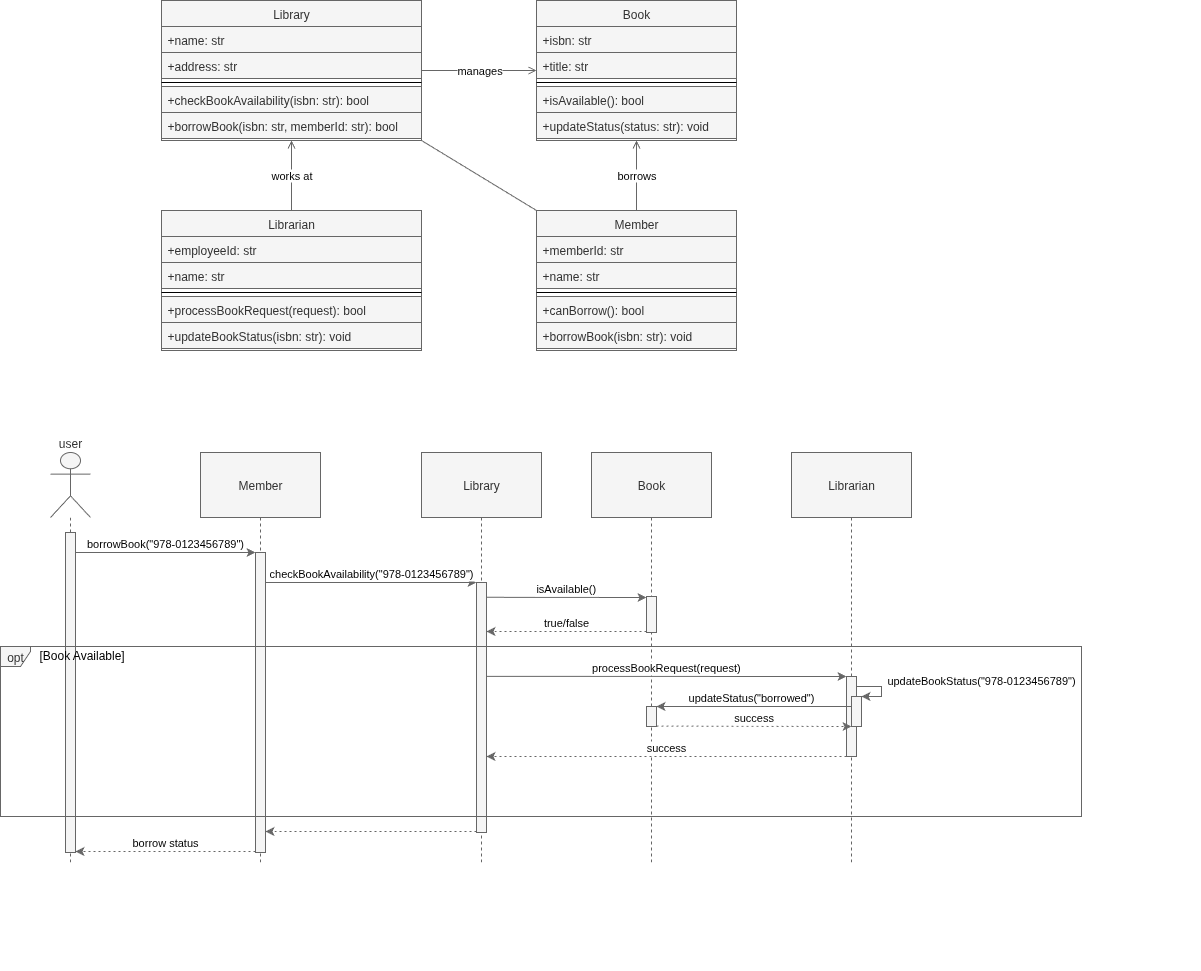

The diagram above was exported from draw.io. Its source (the exported page's mxGraphModel, read from the mxfile embedded in the PNG):
<mxGraphModel dx="2066" dy="1208" grid="1" gridSize="10" guides="1" tooltips="1" connect="1" arrows="1" fold="1" page="1" pageScale="1" pageWidth="850" pageHeight="1100" math="0" shadow="0">
  <root>
    <UserObject label="" customAnimation="" id="0">
      <mxCell />
    </UserObject>
    <mxCell id="1" style="locked=1;" parent="0" />
    <mxCell id="LibraryCD" value="CD" style="" parent="0" />
    <mxCell id="Library-1" value="Library" style="swimlane;fontStyle=0;align=center;verticalAlign=top;childLayout=stackLayout;horizontal=1;startSize=26;horizontalStack=0;resizeParent=1;resizeLast=0;collapsible=1;marginBottom=0;rounded=0;shadow=0;strokeWidth=1;fillColor=#f5f5f5;fontColor=#333333;strokeColor=#666666;" parent="LibraryCD" vertex="1">
      <mxGeometry x="191" y="40" width="260" height="140" as="geometry" />
    </mxCell>
    <mxCell id="Library-2" value="+name: str" style="text;align=left;verticalAlign=top;spacingLeft=4;spacingRight=4;overflow=hidden;rotatable=1;points=[[0,0.5],[1,0.5]];portConstraint=eastwest;fillColor=#f5f5f5;fontColor=#333333;strokeColor=#666666;" parent="Library-1" vertex="1">
      <mxGeometry y="26" width="260" height="26" as="geometry" />
    </mxCell>
    <mxCell id="Library-3" value="+address: str" style="text;align=left;verticalAlign=top;spacingLeft=4;spacingRight=4;overflow=hidden;rotatable=1;points=[[0,0.5],[1,0.5]];portConstraint=eastwest;fillColor=#f5f5f5;fontColor=#333333;strokeColor=#666666;" parent="Library-1" vertex="1">
      <mxGeometry y="52" width="260" height="26" as="geometry" />
    </mxCell>
    <mxCell id="Library-4" value="" style="line;html=1;strokeWidth=1;align=left;verticalAlign=middle;spacingTop=-1;spacingLeft=3;spacingRight=3;rotatable=1;labelPosition=right;points=[];portConstraint=eastwest;" parent="Library-1" vertex="1">
      <mxGeometry y="78" width="260" height="8" as="geometry" />
    </mxCell>
    <mxCell id="Library-5" value="+checkBookAvailability(isbn: str): bool" style="text;align=left;verticalAlign=top;spacingLeft=4;spacingRight=4;overflow=hidden;rotatable=1;points=[[0,0.5],[1,0.5]];portConstraint=eastwest;fillColor=#f5f5f5;fontColor=#333333;strokeColor=#666666;" parent="Library-1" vertex="1">
      <mxGeometry y="86" width="260" height="26" as="geometry" />
    </mxCell>
    <mxCell id="Library-6" value="+borrowBook(isbn: str, memberId: str): bool" style="text;align=left;verticalAlign=top;spacingLeft=4;spacingRight=4;overflow=hidden;rotatable=1;points=[[0,0.5],[1,0.5]];portConstraint=eastwest;fillColor=#f5f5f5;fontColor=#333333;strokeColor=#666666;" parent="Library-1" vertex="1">
      <mxGeometry y="112" width="260" height="26" as="geometry" />
    </mxCell>
    <mxCell id="Member-1" value="Member" style="swimlane;fontStyle=0;align=center;verticalAlign=top;childLayout=stackLayout;horizontal=1;startSize=26;horizontalStack=0;resizeParent=1;resizeLast=0;collapsible=1;marginBottom=0;rounded=0;shadow=0;strokeWidth=1;fillColor=#f5f5f5;fontColor=#333333;strokeColor=#666666;" parent="LibraryCD" vertex="1">
      <mxGeometry x="566" y="250" width="200" height="140" as="geometry" />
    </mxCell>
    <mxCell id="Member-2" value="+memberId: str" style="text;align=left;verticalAlign=top;spacingLeft=4;spacingRight=4;overflow=hidden;rotatable=1;points=[[0,0.5],[1,0.5]];portConstraint=eastwest;fillColor=#f5f5f5;fontColor=#333333;strokeColor=#666666;" parent="Member-1" vertex="1">
      <mxGeometry y="26" width="200" height="26" as="geometry" />
    </mxCell>
    <mxCell id="Member-3" value="+name: str" style="text;align=left;verticalAlign=top;spacingLeft=4;spacingRight=4;overflow=hidden;rotatable=1;points=[[0,0.5],[1,0.5]];portConstraint=eastwest;fillColor=#f5f5f5;fontColor=#333333;strokeColor=#666666;" parent="Member-1" vertex="1">
      <mxGeometry y="52" width="200" height="26" as="geometry" />
    </mxCell>
    <mxCell id="Member-4" value="" style="line;html=1;strokeWidth=1;align=left;verticalAlign=middle;spacingTop=-1;spacingLeft=3;spacingRight=3;rotatable=1;labelPosition=right;points=[];portConstraint=eastwest;" parent="Member-1" vertex="1">
      <mxGeometry y="78" width="200" height="8" as="geometry" />
    </mxCell>
    <mxCell id="Member-5" value="+canBorrow(): bool" style="text;align=left;verticalAlign=top;spacingLeft=4;spacingRight=4;overflow=hidden;rotatable=1;points=[[0,0.5],[1,0.5]];portConstraint=eastwest;fillColor=#f5f5f5;fontColor=#333333;strokeColor=#666666;" parent="Member-1" vertex="1">
      <mxGeometry y="86" width="200" height="26" as="geometry" />
    </mxCell>
    <mxCell id="Member-6" value="+borrowBook(isbn: str): void" style="text;align=left;verticalAlign=top;spacingLeft=4;spacingRight=4;overflow=hidden;rotatable=1;points=[[0,0.5],[1,0.5]];portConstraint=eastwest;fillColor=#f5f5f5;fontColor=#333333;strokeColor=#666666;" parent="Member-1" vertex="1">
      <mxGeometry y="112" width="200" height="26" as="geometry" />
    </mxCell>
    <mxCell id="Book-1" value="Book" style="swimlane;fontStyle=0;align=center;verticalAlign=top;childLayout=stackLayout;horizontal=1;startSize=26;horizontalStack=0;resizeParent=1;resizeLast=0;collapsible=1;marginBottom=0;rounded=0;shadow=0;strokeWidth=1;fillColor=#f5f5f5;fontColor=#333333;strokeColor=#666666;" parent="LibraryCD" vertex="1">
      <mxGeometry x="566" y="40" width="200" height="140" as="geometry" />
    </mxCell>
    <mxCell id="Book-2" value="+isbn: str" style="text;align=left;verticalAlign=top;spacingLeft=4;spacingRight=4;overflow=hidden;rotatable=1;points=[[0,0.5],[1,0.5]];portConstraint=eastwest;fillColor=#f5f5f5;fontColor=#333333;strokeColor=#666666;" parent="Book-1" vertex="1">
      <mxGeometry y="26" width="200" height="26" as="geometry" />
    </mxCell>
    <mxCell id="Book-3" value="+title: str" style="text;align=left;verticalAlign=top;spacingLeft=4;spacingRight=4;overflow=hidden;rotatable=1;points=[[0,0.5],[1,0.5]];portConstraint=eastwest;fillColor=#f5f5f5;fontColor=#333333;strokeColor=#666666;" parent="Book-1" vertex="1">
      <mxGeometry y="52" width="200" height="26" as="geometry" />
    </mxCell>
    <mxCell id="Book-4" value="" style="line;html=1;strokeWidth=1;align=left;verticalAlign=middle;spacingTop=-1;spacingLeft=3;spacingRight=3;rotatable=1;labelPosition=right;points=[];portConstraint=eastwest;" parent="Book-1" vertex="1">
      <mxGeometry y="78" width="200" height="8" as="geometry" />
    </mxCell>
    <mxCell id="Book-5" value="+isAvailable(): bool" style="text;align=left;verticalAlign=top;spacingLeft=4;spacingRight=4;overflow=hidden;rotatable=1;points=[[0,0.5],[1,0.5]];portConstraint=eastwest;fillColor=#f5f5f5;fontColor=#333333;strokeColor=#666666;" parent="Book-1" vertex="1">
      <mxGeometry y="86" width="200" height="26" as="geometry" />
    </mxCell>
    <mxCell id="Book-6" value="+updateStatus(status: str): void" style="text;align=left;verticalAlign=top;spacingLeft=4;spacingRight=4;overflow=hidden;rotatable=1;points=[[0,0.5],[1,0.5]];portConstraint=eastwest;fillColor=#f5f5f5;fontColor=#333333;strokeColor=#666666;" parent="Book-1" vertex="1">
      <mxGeometry y="112" width="200" height="26" as="geometry" />
    </mxCell>
    <mxCell id="Librarian-1" value="Librarian" style="swimlane;fontStyle=0;align=center;verticalAlign=top;childLayout=stackLayout;horizontal=1;startSize=26;horizontalStack=0;resizeParent=1;resizeLast=0;collapsible=1;marginBottom=0;rounded=0;shadow=0;strokeWidth=1;fillColor=#f5f5f5;fontColor=#333333;strokeColor=#666666;" parent="LibraryCD" vertex="1">
      <mxGeometry x="191" y="250" width="260" height="140" as="geometry" />
    </mxCell>
    <mxCell id="Librarian-2" value="+employeeId: str" style="text;align=left;verticalAlign=top;spacingLeft=4;spacingRight=4;overflow=hidden;rotatable=1;points=[[0,0.5],[1,0.5]];portConstraint=eastwest;fillColor=#f5f5f5;fontColor=#333333;strokeColor=#666666;" parent="Librarian-1" vertex="1">
      <mxGeometry y="26" width="260" height="26" as="geometry" />
    </mxCell>
    <mxCell id="Librarian-3" value="+name: str" style="text;align=left;verticalAlign=top;spacingLeft=4;spacingRight=4;overflow=hidden;rotatable=1;points=[[0,0.5],[1,0.5]];portConstraint=eastwest;fillColor=#f5f5f5;fontColor=#333333;strokeColor=#666666;" parent="Librarian-1" vertex="1">
      <mxGeometry y="52" width="260" height="26" as="geometry" />
    </mxCell>
    <mxCell id="Librarian-4" value="" style="line;html=1;strokeWidth=1;align=left;verticalAlign=middle;spacingTop=-1;spacingLeft=3;spacingRight=3;rotatable=1;labelPosition=right;points=[];portConstraint=eastwest;" parent="Librarian-1" vertex="1">
      <mxGeometry y="78" width="260" height="8" as="geometry" />
    </mxCell>
    <mxCell id="Librarian-5" value="+processBookRequest(request): bool" style="text;align=left;verticalAlign=top;spacingLeft=4;spacingRight=4;overflow=hidden;rotatable=1;points=[[0,0.5],[1,0.5]];portConstraint=eastwest;fillColor=#f5f5f5;fontColor=#333333;strokeColor=#666666;" parent="Librarian-1" vertex="1">
      <mxGeometry y="86" width="260" height="26" as="geometry" />
    </mxCell>
    <mxCell id="Librarian-6" value="+updateBookStatus(isbn: str): void" style="text;align=left;verticalAlign=top;spacingLeft=4;spacingRight=4;overflow=hidden;rotatable=1;points=[[0,0.5],[1,0.5]];portConstraint=eastwest;fillColor=#f5f5f5;fontColor=#333333;strokeColor=#666666;" parent="Librarian-1" vertex="1">
      <mxGeometry y="112" width="260" height="26" as="geometry" />
    </mxCell>
    <mxCell id="rel1" value="manages" style="edgeStyle=orthogonalEdgeStyle;rounded=0;orthogonalLoop=1;jettySize=auto;html=1;endArrow=open;endFill=0;strokeColor=#666666;" parent="LibraryCD" source="Library-1" target="Book-1" edge="1">
      <mxGeometry relative="1" as="geometry">
        <Array as="points">
          <mxPoint x="421" y="110" />
          <mxPoint x="731" y="110" />
        </Array>
      </mxGeometry>
    </mxCell>
    <mxCell id="rel2" value="borrows" style="edgeStyle=orthogonalEdgeStyle;rounded=0;orthogonalLoop=1;jettySize=auto;html=1;endArrow=open;endFill=0;strokeColor=#666666;" parent="LibraryCD" source="Member-1" target="Book-1" edge="1">
      <mxGeometry relative="1" as="geometry" />
    </mxCell>
    <mxCell id="rel3" value="works at" style="edgeStyle=orthogonalEdgeStyle;rounded=0;orthogonalLoop=1;jettySize=auto;html=1;endArrow=open;endFill=0;strokeColor=#666666;" parent="LibraryCD" source="Librarian-1" target="Library-1" edge="1">
      <mxGeometry relative="1" as="geometry">
        <Array as="points">
          <mxPoint x="321" y="190" />
          <mxPoint x="321" y="190" />
        </Array>
      </mxGeometry>
    </mxCell>
    <mxCell id="LibrarySqD" value="SqD" style="" parent="0" />
    <mxCell id="seq-group" value="" style="group;fillColor=none;" parent="LibrarySqD" connectable="0" vertex="1">
      <mxGeometry x="150" y="460" width="1080" height="550" as="geometry" />
    </mxCell>
    <mxCell id="seq-user" value="user" style="shape=umlLifeline;perimeter=lifelinePerimeter;whiteSpace=wrap;container=1;dropTarget=0;collapsible=0;recursiveResize=0;outlineConnect=0;portConstraint=eastwest;participant=umlActor;verticalAlign=bottom;labelPosition=center;verticalLabelPosition=top;align=center;size=65;fillColor=#f5f5f5;fontColor=#333333;strokeColor=#666666;" parent="seq-group" vertex="1">
      <mxGeometry x="-70" y="32" width="40" height="410" as="geometry" />
    </mxCell>
    <mxCell id="seq-user-activation" value="" style="points=[];perimeter=orthogonalPerimeter;outlineConnect=0;targetShapes=umlLifeline;portConstraint=eastwest;fillColor=#f5f5f5;fontColor=#333333;strokeColor=#666666;" parent="seq-user" vertex="1">
      <mxGeometry x="15" y="80" width="10" height="320" as="geometry" />
    </mxCell>
    <mxCell id="seq-member" value="Member" style="shape=umlLifeline;perimeter=lifelinePerimeter;whiteSpace=wrap;container=1;dropTarget=0;collapsible=0;recursiveResize=0;outlineConnect=0;portConstraint=eastwest;size=65;fillColor=#f5f5f5;fontColor=#333333;strokeColor=#666666;" parent="seq-group" vertex="1">
      <mxGeometry x="80" y="32" width="120" height="410" as="geometry" />
    </mxCell>
    <mxCell id="seq-member-activation" value="" style="points=[];perimeter=orthogonalPerimeter;outlineConnect=0;targetShapes=umlLifeline;portConstraint=eastwest;fillColor=#f5f5f5;fontColor=#333333;strokeColor=#666666;" parent="seq-member" vertex="1">
      <mxGeometry x="55" y="100" width="10" height="300" as="geometry" />
    </mxCell>
    <mxCell id="seq-library" value="Library" style="shape=umlLifeline;perimeter=lifelinePerimeter;whiteSpace=wrap;container=1;dropTarget=0;collapsible=0;recursiveResize=0;outlineConnect=0;portConstraint=eastwest;size=65;fillColor=#f5f5f5;fontColor=#333333;strokeColor=#666666;" parent="seq-group" vertex="1">
      <mxGeometry x="301" y="32" width="120" height="410" as="geometry" />
    </mxCell>
    <mxCell id="seq-library-activation" value="" style="points=[];perimeter=orthogonalPerimeter;outlineConnect=0;targetShapes=umlLifeline;portConstraint=eastwest;fillColor=#f5f5f5;fontColor=#333333;strokeColor=#666666;" parent="seq-library" vertex="1">
      <mxGeometry x="55" y="130" width="10" height="250" as="geometry" />
    </mxCell>
    <mxCell id="seq-book" value="Book" style="shape=umlLifeline;perimeter=lifelinePerimeter;whiteSpace=wrap;container=1;dropTarget=0;collapsible=0;recursiveResize=0;outlineConnect=0;portConstraint=eastwest;size=65;fillColor=#f5f5f5;fontColor=#333333;strokeColor=#666666;" parent="seq-group" vertex="1">
      <mxGeometry x="471" y="32" width="120" height="410" as="geometry" />
    </mxCell>
    <mxCell id="seq-book-activation" value="" style="points=[];perimeter=orthogonalPerimeter;outlineConnect=0;targetShapes=umlLifeline;portConstraint=eastwest;fillColor=#f5f5f5;fontColor=#333333;strokeColor=#666666;" parent="seq-book" vertex="1">
      <mxGeometry x="55" y="144" width="10" height="36" as="geometry" />
    </mxCell>
    <mxCell id="seq-librarian" value="Librarian" style="shape=umlLifeline;perimeter=lifelinePerimeter;whiteSpace=wrap;container=1;dropTarget=0;collapsible=0;recursiveResize=0;outlineConnect=0;portConstraint=eastwest;size=65;fillColor=#f5f5f5;fontColor=#333333;strokeColor=#666666;" parent="seq-group" vertex="1">
      <mxGeometry x="671" y="32" width="120" height="410" as="geometry" />
    </mxCell>
    <mxCell id="msg1" value="borrowBook(&quot;978-0123456789&quot;)" style="verticalAlign=bottom;edgeStyle=elbowEdgeStyle;elbow=vertical;curved=0;rounded=0;endArrow=classic;fillColor=#f5f5f5;strokeColor=#666666;endFill=1;" parent="seq-group" edge="1">
      <mxGeometry relative="1" as="geometry">
        <mxPoint x="-45" y="132" as="sourcePoint" />
        <mxPoint x="135" y="132" as="targetPoint" />
      </mxGeometry>
    </mxCell>
    <mxCell id="msg2" value="checkBookAvailability(&quot;978-0123456789&quot;)" style="verticalAlign=bottom;edgeStyle=elbowEdgeStyle;elbow=vertical;curved=0;rounded=0;endArrow=classic;fillColor=#f5f5f5;strokeColor=#666666;endFill=1;" parent="seq-group" target="seq-library-activation" edge="1">
      <mxGeometry relative="1" as="geometry">
        <mxPoint x="145" y="162" as="sourcePoint" />
        <mxPoint x="335" y="162" as="targetPoint" />
      </mxGeometry>
    </mxCell>
    <mxCell id="msg3" value="isAvailable()" style="verticalAlign=bottom;edgeStyle=elbowEdgeStyle;elbow=vertical;curved=0;rounded=0;endArrow=classic;fillColor=#f5f5f5;strokeColor=#666666;endFill=1;" parent="seq-group" target="seq-book-activation" edge="1">
      <mxGeometry relative="1" as="geometry">
        <mxPoint x="366" y="176.79310344827582" as="sourcePoint" />
        <mxPoint x="575" y="176.79310344827582" as="targetPoint" />
      </mxGeometry>
    </mxCell>
    <mxCell id="msg5" value="true/false" style="verticalAlign=bottom;edgeStyle=elbowEdgeStyle;elbow=vertical;curved=0;rounded=0;dashed=1;dashPattern=2 3;endArrow=classic;fillColor=#f5f5f5;strokeColor=#666666;endFill=1;" parent="seq-group" source="seq-book-activation" edge="1">
      <mxGeometry relative="1" as="geometry">
        <mxPoint x="585" y="210.99999999999977" as="sourcePoint" />
        <mxPoint x="366" y="211.31034482758628" as="targetPoint" />
      </mxGeometry>
    </mxCell>
    <mxCell id="msg8" value="processBookRequest(request)" style="verticalAlign=bottom;edgeStyle=elbowEdgeStyle;elbow=vertical;curved=0;rounded=0;endArrow=classic;fillColor=#f5f5f5;strokeColor=#666666;endFill=1;" parent="seq-group" target="seq-librarian-activation" edge="1">
      <mxGeometry relative="1" as="geometry">
        <mxPoint x="366" y="255.8275862068965" as="sourcePoint" />
        <mxPoint x="775" y="255.8275862068965" as="targetPoint" />
      </mxGeometry>
    </mxCell>
    <mxCell id="msg9" value="updateBookStatus(&quot;978-0123456789&quot;)" style="verticalAlign=bottom;edgeStyle=elbowEdgeStyle;rounded=0;endArrow=classic;fillColor=#f5f5f5;strokeColor=#666666;endFill=1;" parent="seq-group" target="K57snwerg23pMpSwhqLi-9" edge="1">
      <mxGeometry y="100" relative="1" as="geometry">
        <mxPoint x="736" y="266" as="sourcePoint" />
        <mxPoint x="741" y="286" as="targetPoint" />
        <Array as="points">
          <mxPoint x="761" y="276" />
          <mxPoint x="761" y="286" />
          <mxPoint x="751" y="286" />
        </Array>
        <mxPoint as="offset" />
      </mxGeometry>
    </mxCell>
    <mxCell id="msg11" value="success" style="verticalAlign=bottom;edgeStyle=elbowEdgeStyle;elbow=vertical;curved=0;rounded=0;dashed=1;dashPattern=2 3;endArrow=classic;fillColor=#f5f5f5;strokeColor=#666666;endFill=1;" parent="seq-group" edge="1">
      <mxGeometry relative="1" as="geometry">
        <mxPoint x="726" y="336" as="sourcePoint" />
        <mxPoint x="366" y="336" as="targetPoint" />
        <Array as="points">
          <mxPoint x="671" y="336" />
        </Array>
      </mxGeometry>
    </mxCell>
    <mxCell id="msg12" value="borrow status" style="verticalAlign=bottom;edgeStyle=elbowEdgeStyle;elbow=vertical;curved=0;rounded=0;dashed=1;dashPattern=2 3;endArrow=classic;fillColor=#f5f5f5;strokeColor=#666666;endFill=1;" parent="seq-group" edge="1">
      <mxGeometry relative="1" as="geometry">
        <mxPoint x="135" y="431" as="sourcePoint" />
        <mxPoint x="-45" y="431" as="targetPoint" />
      </mxGeometry>
    </mxCell>
    <mxCell id="alt-frame" value="opt" style="shape=umlFrame;pointerEvents=0;dropTarget=0;strokeColor=#666666;height=20;width=30;fillColor=#f5f5f5;fontColor=#333333;" parent="seq-group" vertex="1">
      <mxGeometry x="-120" y="226" width="1081" height="170" as="geometry" />
    </mxCell>
    <mxCell id="alt-condition" value="[Book Available]" style="text;strokeColor=none;fillColor=none;align=left;verticalAlign=middle;whiteSpace=wrap;" parent="alt-frame" vertex="1">
      <mxGeometry x="37.27586206896552" y="5" width="1043.7241379310346" height="8.5" as="geometry" />
    </mxCell>
    <mxCell id="seq-librarian-activation" value="" style="points=[];perimeter=orthogonalPerimeter;outlineConnect=0;targetShapes=umlLifeline;portConstraint=eastwest;fillColor=#f5f5f5;fontColor=#333333;strokeColor=#666666;" parent="seq-group" vertex="1">
      <mxGeometry x="726" y="256" width="10" height="80" as="geometry" />
    </mxCell>
    <mxCell id="K57snwerg23pMpSwhqLi-8" value="" style="points=[];perimeter=orthogonalPerimeter;outlineConnect=0;targetShapes=umlLifeline;portConstraint=eastwest;fillColor=#f5f5f5;fontColor=#333333;strokeColor=#666666;" parent="seq-group" vertex="1">
      <mxGeometry x="526" y="286" width="10" height="20" as="geometry" />
    </mxCell>
    <mxCell id="K57snwerg23pMpSwhqLi-9" value="" style="points=[];perimeter=orthogonalPerimeter;outlineConnect=0;targetShapes=umlLifeline;portConstraint=eastwest;fillColor=#f5f5f5;fontColor=#333333;strokeColor=#666666;" parent="seq-group" vertex="1">
      <mxGeometry x="731" y="276" width="10" height="30" as="geometry" />
    </mxCell>
    <mxCell id="msg10" value="updateStatus(&quot;borrowed&quot;)" style="verticalAlign=bottom;edgeStyle=elbowEdgeStyle;elbow=vertical;curved=0;rounded=0;endArrow=classic;fillColor=#f5f5f5;strokeColor=#666666;endFill=1;" parent="seq-group" edge="1">
      <mxGeometry x="0.0256" relative="1" as="geometry">
        <mxPoint x="731" y="286" as="sourcePoint" />
        <mxPoint x="536" y="286" as="targetPoint" />
        <Array as="points">
          <mxPoint x="641" y="286" />
          <mxPoint x="571" y="331" />
        </Array>
        <mxPoint as="offset" />
      </mxGeometry>
    </mxCell>
    <mxCell id="K57snwerg23pMpSwhqLi-15" value="success" style="verticalAlign=bottom;edgeStyle=elbowEdgeStyle;elbow=vertical;curved=0;rounded=0;dashed=1;dashPattern=2 3;endArrow=classic;fillColor=#f5f5f5;strokeColor=#666666;endFill=1;" parent="seq-group" edge="1">
      <mxGeometry relative="1" as="geometry">
        <mxPoint x="536" y="305.6000000000001" as="sourcePoint" />
        <mxPoint x="731" y="305.6000000000001" as="targetPoint" />
      </mxGeometry>
    </mxCell>
    <mxCell id="K57snwerg23pMpSwhqLi-16" value="" style="verticalAlign=bottom;edgeStyle=elbowEdgeStyle;elbow=vertical;curved=0;rounded=0;dashed=1;dashPattern=2 3;endArrow=classic;fillColor=#f5f5f5;strokeColor=#666666;endFill=1;" parent="seq-group" edge="1">
      <mxGeometry relative="1" as="geometry">
        <mxPoint x="356" y="411" as="sourcePoint" />
        <mxPoint x="145" y="411.1034482758621" as="targetPoint" />
      </mxGeometry>
    </mxCell>
    <mxCell id="-x9Z-LVas-Tqv_CvfyP0-1" value="" style="rounded=0;orthogonalLoop=1;jettySize=auto;html=1;endArrow=none;endFill=0;strokeColor=#666666;exitX=1;exitY=1;exitDx=0;exitDy=0;entryX=0;entryY=0;entryDx=0;entryDy=0;startArrow=none;startFill=0;" parent="LibrarySqD" edge="1">
      <mxGeometry relative="1" as="geometry">
        <mxPoint x="451" y="180" as="sourcePoint" />
        <mxPoint x="566" y="250" as="targetPoint" />
      </mxGeometry>
    </mxCell>
  </root>
</mxGraphModel>